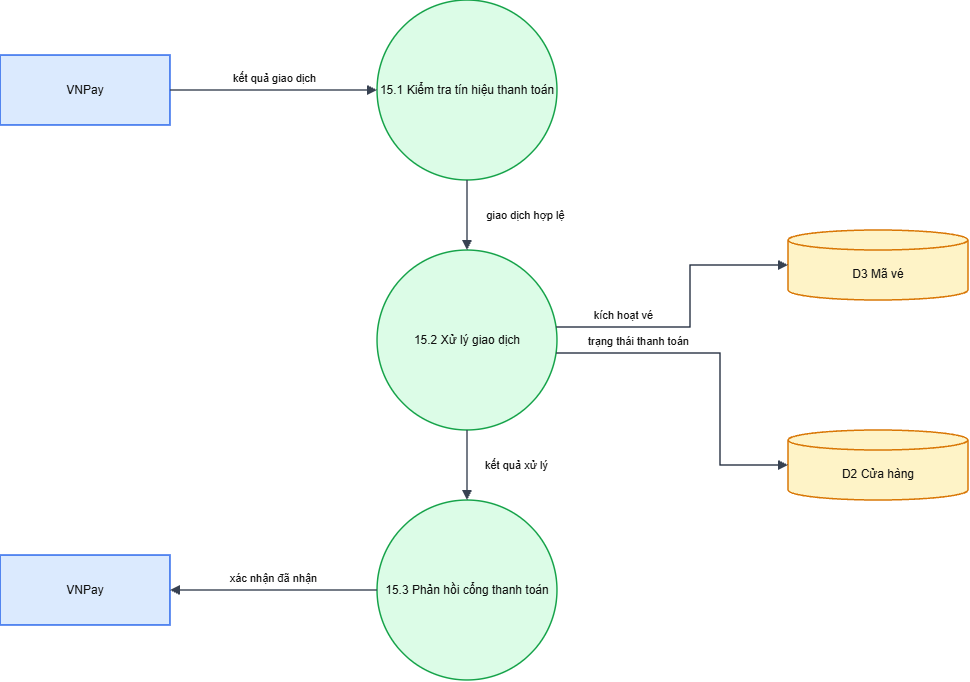

The diagram above was exported from draw.io. Its source (the exported page's mxGraphModel, read from the mxfile embedded in the PNG):
<mxGraphModel dx="1317" dy="719" grid="1" gridSize="10" guides="1" tooltips="1" connect="1" arrows="1" fold="1" page="1" pageScale="1" pageWidth="1654" pageHeight="1169" math="0" shadow="0">
  <root>
    <mxCell id="0" />
    <mxCell id="1" parent="0" />
    <mxCell id="Va" parent="1" style="whiteSpace=wrap;html=1;fontSize=12;fontColor=#111111;strokeWidth=1.5;rounded=0;fillColor=#dbeafe;strokeColor=#2563eb;" value="VNPay" vertex="1">
      <mxGeometry height="70" width="170" x="40" y="95" as="geometry" />
    </mxCell>
    <mxCell id="Vb" parent="1" style="whiteSpace=wrap;html=1;fontSize=12;fontColor=#111111;strokeWidth=1.5;rounded=0;fillColor=#dbeafe;strokeColor=#2563eb;" value="VNPay" vertex="1">
      <mxGeometry height="70" width="170" x="40" y="595" as="geometry" />
    </mxCell>
    <mxCell id="a" parent="1" style="whiteSpace=wrap;html=1;fontSize=12;fontColor=#111111;strokeWidth=1.5;ellipse;fillColor=#dcfce7;strokeColor=#16a34a;" value="15.1 Kiểm tra tín hiệu thanh toán" vertex="1">
      <mxGeometry height="180" width="180" x="417" y="40" as="geometry" />
    </mxCell>
    <mxCell id="b" parent="1" style="whiteSpace=wrap;html=1;fontSize=12;fontColor=#111111;strokeWidth=1.5;ellipse;fillColor=#dcfce7;strokeColor=#16a34a;" value="15.2 Xử lý giao dịch" vertex="1">
      <mxGeometry height="180" width="180" x="417" y="290" as="geometry" />
    </mxCell>
    <mxCell id="c" parent="1" style="whiteSpace=wrap;html=1;fontSize=12;fontColor=#111111;strokeWidth=1.5;ellipse;fillColor=#dcfce7;strokeColor=#16a34a;" value="15.3 Phản hồi cổng thanh toán" vertex="1">
      <mxGeometry height="180" width="180" x="417" y="540" as="geometry" />
    </mxCell>
    <mxCell id="D3" parent="1" style="whiteSpace=wrap;html=1;fontSize=12;fontColor=#111111;strokeWidth=1.5;shape=cylinder3;boundedLbl=1;backgroundOutline=1;size=10;fillColor=#fef3c7;strokeColor=#d97706;" value="D3 Mã vé" vertex="1">
      <mxGeometry height="70" width="180" x="828" y="270" as="geometry" />
    </mxCell>
    <mxCell id="D2" parent="1" style="whiteSpace=wrap;html=1;fontSize=12;fontColor=#111111;strokeWidth=1.5;shape=cylinder3;boundedLbl=1;backgroundOutline=1;size=10;fillColor=#fef3c7;strokeColor=#d97706;" value="D2 Cửa hàng" vertex="1">
      <mxGeometry height="70" width="180" x="828" y="470" as="geometry" />
    </mxCell>
    <mxCell id="e0" edge="1" parent="1" source="Va" style="html=1;edgeStyle=none;rounded=0;endArrow=block;endFill=1;strokeColor=#374151;strokeWidth=1.5;fontSize=11;fontColor=#111111;labelBackgroundColor=none;exitX=1.0000;exitY=0.5000;exitPerimeter=0;entryX=0.0000;entryY=0.5000;entryPerimeter=0;" target="a" value="kết quả giao dịch">
      <mxGeometry relative="1" as="geometry">
        <mxPoint y="-12" as="offset" />
      </mxGeometry>
    </mxCell>
    <mxCell id="e1" edge="1" parent="1" source="a" style="html=1;edgeStyle=none;rounded=0;endArrow=block;endFill=1;strokeColor=#374151;strokeWidth=1.5;fontSize=11;fontColor=#111111;labelBackgroundColor=none;exitX=0.5000;exitY=1.0000;exitPerimeter=0;entryX=0.5000;entryY=0.0000;entryPerimeter=0;" target="b" value="giao dịch hợp lệ">
      <mxGeometry relative="1" as="geometry">
        <mxPoint x="58" as="offset" />
      </mxGeometry>
    </mxCell>
    <mxCell id="e2" edge="1" parent="1" source="b" style="html=1;edgeStyle=none;rounded=0;endArrow=block;endFill=1;strokeColor=#374151;strokeWidth=1.5;fontSize=11;fontColor=#111111;labelBackgroundColor=none;exitX=0.9948;exitY=0.4278;exitPerimeter=0;entryX=0.0000;entryY=0.5000;entryPerimeter=0;" target="D3" value="kích hoạt vé">
      <mxGeometry relative="1" as="geometry">
        <mxPoint x="-67" y="1" as="offset" />
        <Array as="points">
          <mxPoint x="730" y="367" />
          <mxPoint x="730" y="305" />
        </Array>
      </mxGeometry>
    </mxCell>
    <mxCell id="e3" edge="1" parent="1" source="b" style="html=1;edgeStyle=none;rounded=0;endArrow=block;endFill=1;strokeColor=#374151;strokeWidth=1.5;fontSize=11;fontColor=#111111;labelBackgroundColor=none;exitX=0.9948;exitY=0.5722;exitPerimeter=0;entryX=0.0000;entryY=0.5000;entryPerimeter=0;" target="D2" value="trạng thái thanh toán">
      <mxGeometry relative="1" as="geometry">
        <mxPoint x="-82" y="-20" as="offset" />
        <Array as="points">
          <mxPoint x="760" y="393" />
          <mxPoint x="760" y="505" />
        </Array>
      </mxGeometry>
    </mxCell>
    <mxCell id="e4" edge="1" parent="1" source="b" style="html=1;edgeStyle=none;rounded=0;endArrow=block;endFill=1;strokeColor=#374151;strokeWidth=1.5;fontSize=11;fontColor=#111111;labelBackgroundColor=none;exitX=0.5000;exitY=1.0000;exitPerimeter=0;entryX=0.5000;entryY=0.0000;entryPerimeter=0;" target="c" value="kết quả xử lý">
      <mxGeometry relative="1" as="geometry">
        <mxPoint x="49" as="offset" />
      </mxGeometry>
    </mxCell>
    <mxCell id="e5" edge="1" parent="1" source="c" style="html=1;edgeStyle=none;rounded=0;endArrow=block;endFill=1;strokeColor=#374151;strokeWidth=1.5;fontSize=11;fontColor=#111111;labelBackgroundColor=none;exitX=0.0000;exitY=0.5000;exitPerimeter=0;entryX=1.0000;entryY=0.5000;entryPerimeter=0;" target="Vb" value="xác nhận đã nhận">
      <mxGeometry relative="1" as="geometry">
        <mxPoint y="-12" as="offset" />
      </mxGeometry>
    </mxCell>
  </root>
</mxGraphModel>